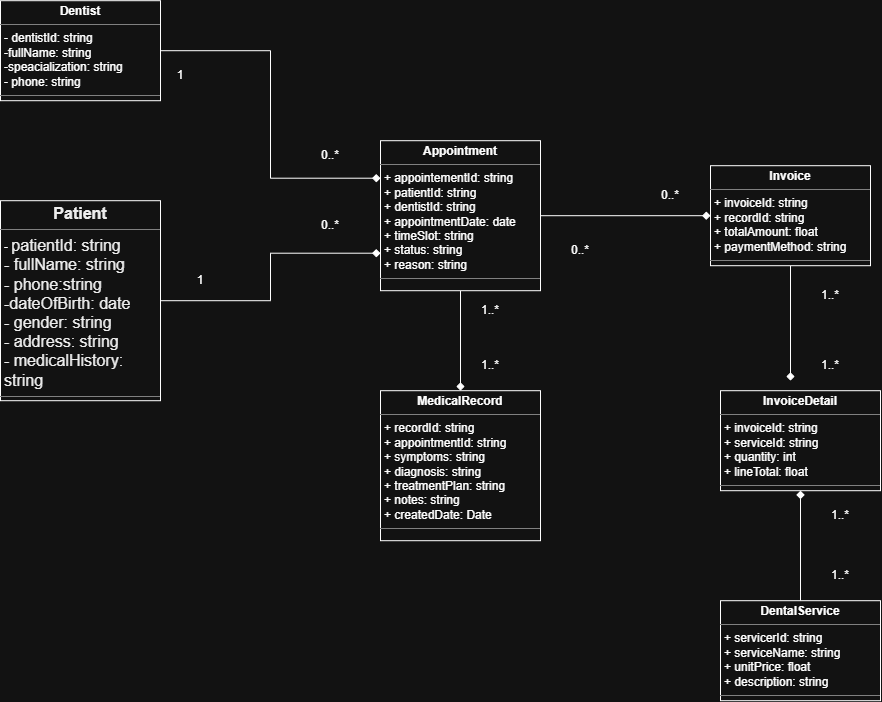

The diagram above was exported from draw.io. Its source (the exported page's mxGraphModel, read from the mxfile embedded in the PNG):
<mxGraphModel dx="1940" dy="1883" grid="1" gridSize="10" guides="1" tooltips="1" connect="1" arrows="1" fold="1" page="1" pageScale="1" pageWidth="827" pageHeight="1169" math="0" shadow="0">
  <root>
    <mxCell id="0" />
    <mxCell id="1" parent="0" />
    <mxCell id="9VjhZrhRBahr6m_KDRBZ-9" edge="1" parent="1" source="9VjhZrhRBahr6m_KDRBZ-1" style="edgeStyle=orthogonalEdgeStyle;rounded=0;orthogonalLoop=1;jettySize=auto;html=1;entryX=0;entryY=0.75;entryDx=0;entryDy=0;endArrow=diamond;endFill=1;" target="9VjhZrhRBahr6m_KDRBZ-7">
      <mxGeometry relative="1" as="geometry" />
    </mxCell>
    <mxCell id="9VjhZrhRBahr6m_KDRBZ-1" parent="1" style="verticalAlign=top;align=left;overflow=fill;html=1;whiteSpace=wrap;" value="&lt;p style=&quot;margin:0px;margin-top:4px;text-align:center;&quot;&gt;&lt;span id=&quot;docs-internal-guid-15a29b68-7fff-4820-8499-b2ff3958acb0&quot;&gt;&lt;span style=&quot;font-size: 12pt; font-family: Arial, sans-serif; background-color: transparent; font-weight: 700; font-variant: normal; vertical-align: baseline; white-space: pre-wrap; color: light-dark(rgb(0, 0, 0), rgb(237, 237, 237));&quot;&gt;Patient&lt;/span&gt;&lt;/span&gt;&lt;/p&gt;&lt;hr size=&quot;1&quot; style=&quot;border-style:solid;&quot;&gt;&lt;p style=&quot;margin:0px;margin-left:4px;&quot;&gt;-&amp;nbsp;&lt;span style=&quot;background-color: transparent; color: rgb(0, 0, 0); font-family: Arial, sans-serif; font-size: 12pt; white-space: pre-wrap;&quot;&gt;patientId: string&lt;/span&gt;&lt;/p&gt;&lt;p style=&quot;margin:0px;margin-left:4px;&quot;&gt;&lt;span style=&quot;background-color: transparent; color: rgb(0, 0, 0); font-family: Arial, sans-serif; font-size: 12pt; white-space: pre-wrap;&quot;&gt;- fullName: string&lt;/span&gt;&lt;/p&gt;&lt;p style=&quot;margin:0px;margin-left:4px;&quot;&gt;&lt;span style=&quot;background-color: transparent; color: rgb(0, 0, 0); font-family: Arial, sans-serif; font-size: 12pt; white-space: pre-wrap;&quot;&gt;- phone:string&lt;/span&gt;&lt;/p&gt;&lt;p style=&quot;margin:0px;margin-left:4px;&quot;&gt;&lt;span style=&quot;background-color: transparent; color: rgb(0, 0, 0); font-family: Arial, sans-serif; font-size: 12pt; white-space: pre-wrap;&quot;&gt;-dateOfBirth: date&lt;/span&gt;&lt;/p&gt;&lt;p style=&quot;margin:0px;margin-left:4px;&quot;&gt;&lt;span style=&quot;background-color: transparent; color: rgb(0, 0, 0); font-family: Arial, sans-serif; font-size: 12pt; white-space: pre-wrap;&quot;&gt;- gender: string&lt;/span&gt;&lt;/p&gt;&lt;p style=&quot;margin:0px;margin-left:4px;&quot;&gt;&lt;span style=&quot;background-color: transparent; color: rgb(0, 0, 0); font-family: Arial, sans-serif; font-size: 12pt; white-space: pre-wrap;&quot;&gt;- address: string&lt;/span&gt;&lt;/p&gt;&lt;p style=&quot;margin:0px;margin-left:4px;&quot;&gt;&lt;span style=&quot;background-color: transparent; color: rgb(0, 0, 0); font-family: Arial, sans-serif; font-size: 12pt; white-space: pre-wrap;&quot;&gt;- medicalHistory: string&lt;/span&gt;&lt;/p&gt;&lt;hr size=&quot;1&quot; style=&quot;border-style:solid;&quot;&gt;&lt;p style=&quot;margin:0px;margin-left:4px;&quot;&gt;&lt;br&gt;&lt;/p&gt;" vertex="1">
      <mxGeometry height="200" width="160" x="-320" y="-110" as="geometry" />
    </mxCell>
    <mxCell id="9VjhZrhRBahr6m_KDRBZ-10" edge="1" parent="1" source="9VjhZrhRBahr6m_KDRBZ-2" style="edgeStyle=orthogonalEdgeStyle;rounded=0;orthogonalLoop=1;jettySize=auto;html=1;endArrow=diamond;endFill=1;" target="9VjhZrhRBahr6m_KDRBZ-3">
      <mxGeometry relative="1" as="geometry" />
    </mxCell>
    <mxCell id="9VjhZrhRBahr6m_KDRBZ-2" parent="1" style="verticalAlign=top;align=left;overflow=fill;html=1;whiteSpace=wrap;" value="&lt;p style=&quot;margin:0px;margin-top:4px;text-align:center;&quot;&gt;&lt;b&gt;DentalService&lt;/b&gt;&lt;/p&gt;&lt;hr size=&quot;1&quot; style=&quot;border-style:solid;&quot;&gt;&lt;p style=&quot;margin:0px;margin-left:4px;&quot;&gt;+ servicerId: string&lt;/p&gt;&lt;p style=&quot;margin:0px;margin-left:4px;&quot;&gt;+ serviceName: string&lt;/p&gt;&lt;p style=&quot;margin:0px;margin-left:4px;&quot;&gt;+ unitPrice: float&lt;/p&gt;&lt;p style=&quot;margin:0px;margin-left:4px;&quot;&gt;+ description: string&lt;/p&gt;&lt;hr size=&quot;1&quot; style=&quot;border-style:solid;&quot;&gt;&lt;p style=&quot;margin:0px;margin-left:4px;&quot;&gt;&lt;br&gt;&lt;/p&gt;" vertex="1">
      <mxGeometry height="100" width="160" x="400" y="290" as="geometry" />
    </mxCell>
    <mxCell id="9VjhZrhRBahr6m_KDRBZ-3" parent="1" style="verticalAlign=top;align=left;overflow=fill;html=1;whiteSpace=wrap;" value="&lt;p style=&quot;margin:0px;margin-top:4px;text-align:center;&quot;&gt;&lt;b&gt;InvoiceDetail&lt;/b&gt;&lt;/p&gt;&lt;hr size=&quot;1&quot; style=&quot;border-style:solid;&quot;&gt;&lt;p style=&quot;margin:0px;margin-left:4px;&quot;&gt;+ invoiceId: string&lt;/p&gt;&lt;p style=&quot;margin:0px;margin-left:4px;&quot;&gt;+ serviceId: string&lt;/p&gt;&lt;p style=&quot;margin:0px;margin-left:4px;&quot;&gt;+ quantity: int&lt;/p&gt;&lt;p style=&quot;margin:0px;margin-left:4px;&quot;&gt;+ lineTotal: float&lt;/p&gt;&lt;hr size=&quot;1&quot; style=&quot;border-style:solid;&quot;&gt;&lt;p style=&quot;margin:0px;margin-left:4px;&quot;&gt;&lt;br&gt;&lt;/p&gt;" vertex="1">
      <mxGeometry height="100" width="160" x="400" y="80" as="geometry" />
    </mxCell>
    <mxCell id="9VjhZrhRBahr6m_KDRBZ-4" parent="1" style="verticalAlign=top;align=left;overflow=fill;html=1;whiteSpace=wrap;" value="&lt;p style=&quot;margin:0px;margin-top:4px;text-align:center;&quot;&gt;&lt;b&gt;MedicalRecord&lt;/b&gt;&lt;/p&gt;&lt;hr size=&quot;1&quot; style=&quot;border-style:solid;&quot;&gt;&lt;p style=&quot;margin:0px;margin-left:4px;&quot;&gt;+ recordId: string&lt;/p&gt;&lt;p style=&quot;margin:0px;margin-left:4px;&quot;&gt;+ appointmentId: string&lt;/p&gt;&lt;p style=&quot;margin:0px;margin-left:4px;&quot;&gt;+ symptoms: string&lt;/p&gt;&lt;p style=&quot;margin:0px;margin-left:4px;&quot;&gt;+ diagnosis: string&lt;/p&gt;&lt;p style=&quot;margin:0px;margin-left:4px;&quot;&gt;+ treatmentPlan: string&lt;/p&gt;&lt;p style=&quot;margin:0px;margin-left:4px;&quot;&gt;+ notes: string&lt;/p&gt;&lt;p style=&quot;margin:0px;margin-left:4px;&quot;&gt;+ createdDate: Date&lt;/p&gt;&lt;hr size=&quot;1&quot; style=&quot;border-style:solid;&quot;&gt;&lt;p style=&quot;margin:0px;margin-left:4px;&quot;&gt;&lt;br&gt;&lt;/p&gt;" vertex="1">
      <mxGeometry height="150" width="160" x="60" y="80" as="geometry" />
    </mxCell>
    <mxCell id="9VjhZrhRBahr6m_KDRBZ-13" edge="1" parent="1" source="9VjhZrhRBahr6m_KDRBZ-5" style="edgeStyle=orthogonalEdgeStyle;rounded=0;orthogonalLoop=1;jettySize=auto;html=1;endArrow=diamond;endFill=1;">
      <mxGeometry relative="1" as="geometry">
        <mxPoint x="470" y="70" as="targetPoint" />
      </mxGeometry>
    </mxCell>
    <mxCell id="9VjhZrhRBahr6m_KDRBZ-5" parent="1" style="verticalAlign=top;align=left;overflow=fill;html=1;whiteSpace=wrap;" value="&lt;p style=&quot;margin:0px;margin-top:4px;text-align:center;&quot;&gt;&lt;b&gt;Invoice&lt;/b&gt;&lt;/p&gt;&lt;hr size=&quot;1&quot; style=&quot;border-style:solid;&quot;&gt;&lt;p style=&quot;margin:0px;margin-left:4px;&quot;&gt;+ invoiceId: string&lt;/p&gt;&lt;p style=&quot;margin:0px;margin-left:4px;&quot;&gt;+ recordId: string&lt;/p&gt;&lt;p style=&quot;margin:0px;margin-left:4px;&quot;&gt;+ totalAmount: float&lt;/p&gt;&lt;p style=&quot;margin:0px;margin-left:4px;&quot;&gt;+ paymentMethod: string&lt;/p&gt;&lt;hr size=&quot;1&quot; style=&quot;border-style:solid;&quot;&gt;&lt;p style=&quot;margin:0px;margin-left:4px;&quot;&gt;&lt;br&gt;&lt;/p&gt;" vertex="1">
      <mxGeometry height="100" width="160" x="390" y="-145" as="geometry" />
    </mxCell>
    <mxCell id="9VjhZrhRBahr6m_KDRBZ-8" edge="1" parent="1" source="9VjhZrhRBahr6m_KDRBZ-6" style="edgeStyle=orthogonalEdgeStyle;rounded=0;orthogonalLoop=1;jettySize=auto;html=1;entryX=0;entryY=0.25;entryDx=0;entryDy=0;endArrow=diamond;endFill=1;" target="9VjhZrhRBahr6m_KDRBZ-7">
      <mxGeometry relative="1" as="geometry" />
    </mxCell>
    <mxCell id="9VjhZrhRBahr6m_KDRBZ-6" parent="1" style="verticalAlign=top;align=left;overflow=fill;html=1;whiteSpace=wrap;" value="&lt;p style=&quot;margin:0px;margin-top:4px;text-align:center;&quot;&gt;&lt;b&gt;Dentist&lt;/b&gt;&lt;/p&gt;&lt;hr size=&quot;1&quot; style=&quot;border-style:solid;&quot;&gt;&lt;p style=&quot;margin:0px;margin-left:4px;&quot;&gt;- dentistId: string&lt;/p&gt;&lt;p style=&quot;margin:0px;margin-left:4px;&quot;&gt;-fullName: string&lt;/p&gt;&lt;p style=&quot;margin:0px;margin-left:4px;&quot;&gt;-speacialization: string&lt;/p&gt;&lt;p style=&quot;margin:0px;margin-left:4px;&quot;&gt;- phone: string&lt;/p&gt;&lt;hr size=&quot;1&quot; style=&quot;border-style:solid;&quot;&gt;&lt;p style=&quot;margin:0px;margin-left:4px;&quot;&gt;&lt;br&gt;&lt;/p&gt;" vertex="1">
      <mxGeometry height="100" width="160" x="-320" y="-310" as="geometry" />
    </mxCell>
    <mxCell id="9VjhZrhRBahr6m_KDRBZ-11" edge="1" parent="1" source="9VjhZrhRBahr6m_KDRBZ-7" style="edgeStyle=orthogonalEdgeStyle;rounded=0;orthogonalLoop=1;jettySize=auto;html=1;entryX=0.5;entryY=0;entryDx=0;entryDy=0;endArrow=diamond;endFill=1;" target="9VjhZrhRBahr6m_KDRBZ-4">
      <mxGeometry relative="1" as="geometry" />
    </mxCell>
    <mxCell id="9VjhZrhRBahr6m_KDRBZ-12" edge="1" parent="1" source="9VjhZrhRBahr6m_KDRBZ-7" style="edgeStyle=orthogonalEdgeStyle;rounded=0;orthogonalLoop=1;jettySize=auto;html=1;entryX=0;entryY=0.5;entryDx=0;entryDy=0;endArrow=diamond;endFill=1;" target="9VjhZrhRBahr6m_KDRBZ-5">
      <mxGeometry relative="1" as="geometry" />
    </mxCell>
    <mxCell id="9VjhZrhRBahr6m_KDRBZ-7" parent="1" style="verticalAlign=top;align=left;overflow=fill;html=1;whiteSpace=wrap;" value="&lt;p style=&quot;margin:0px;margin-top:4px;text-align:center;&quot;&gt;&lt;b&gt;Appointment&lt;/b&gt;&lt;/p&gt;&lt;hr size=&quot;1&quot; style=&quot;border-style:solid;&quot;&gt;&lt;p style=&quot;margin:0px;margin-left:4px;&quot;&gt;+ appointementId: string&lt;/p&gt;&lt;p style=&quot;margin:0px;margin-left:4px;&quot;&gt;+ patientId: string&lt;/p&gt;&lt;p style=&quot;margin:0px;margin-left:4px;&quot;&gt;+ dentistId: string&lt;/p&gt;&lt;p style=&quot;margin:0px;margin-left:4px;&quot;&gt;+ appointmentDate: date&lt;/p&gt;&lt;p style=&quot;margin:0px;margin-left:4px;&quot;&gt;+ timeSlot: string&lt;/p&gt;&lt;p style=&quot;margin:0px;margin-left:4px;&quot;&gt;+ status: string&lt;/p&gt;&lt;p style=&quot;margin:0px;margin-left:4px;&quot;&gt;+ reason: string&lt;/p&gt;&lt;hr size=&quot;1&quot; style=&quot;border-style:solid;&quot;&gt;&lt;p style=&quot;margin:0px;margin-left:4px;&quot;&gt;&lt;br&gt;&lt;/p&gt;" vertex="1">
      <mxGeometry height="150" width="160" x="60" y="-170" as="geometry" />
    </mxCell>
    <mxCell id="9VjhZrhRBahr6m_KDRBZ-14" parent="1" style="text;html=1;whiteSpace=wrap;strokeColor=none;fillColor=none;align=center;verticalAlign=middle;rounded=0;" value="1" vertex="1">
      <mxGeometry height="30" width="60" x="-170" y="-250" as="geometry" />
    </mxCell>
    <mxCell id="9VjhZrhRBahr6m_KDRBZ-15" parent="1" style="text;html=1;whiteSpace=wrap;strokeColor=none;fillColor=none;align=center;verticalAlign=middle;rounded=0;" value="0..*" vertex="1">
      <mxGeometry height="30" width="60" x="-20" y="-170" as="geometry" />
    </mxCell>
    <mxCell id="9VjhZrhRBahr6m_KDRBZ-16" parent="1" style="text;html=1;whiteSpace=wrap;strokeColor=none;fillColor=none;align=center;verticalAlign=middle;rounded=0;" value="0..*" vertex="1">
      <mxGeometry height="30" width="60" x="-20" y="-100" as="geometry" />
    </mxCell>
    <mxCell id="9VjhZrhRBahr6m_KDRBZ-17" parent="1" style="text;html=1;whiteSpace=wrap;strokeColor=none;fillColor=none;align=center;verticalAlign=middle;rounded=0;" value="1" vertex="1">
      <mxGeometry height="30" width="60" x="-150" y="-45" as="geometry" />
    </mxCell>
    <mxCell id="9VjhZrhRBahr6m_KDRBZ-18" parent="1" style="text;html=1;whiteSpace=wrap;strokeColor=none;fillColor=none;align=center;verticalAlign=middle;rounded=0;" value="0..*" vertex="1">
      <mxGeometry height="30" width="60" x="230" y="-75" as="geometry" />
    </mxCell>
    <mxCell id="9VjhZrhRBahr6m_KDRBZ-19" parent="1" style="text;html=1;whiteSpace=wrap;strokeColor=none;fillColor=none;align=center;verticalAlign=middle;rounded=0;" value="0..*" vertex="1">
      <mxGeometry height="30" width="60" x="320" y="-130" as="geometry" />
    </mxCell>
    <mxCell id="9VjhZrhRBahr6m_KDRBZ-21" parent="1" style="text;html=1;whiteSpace=wrap;strokeColor=none;fillColor=none;align=center;verticalAlign=middle;rounded=0;" value="1..*" vertex="1">
      <mxGeometry height="30" width="60" x="480" y="-30" as="geometry" />
    </mxCell>
    <mxCell id="9VjhZrhRBahr6m_KDRBZ-22" parent="1" style="text;html=1;whiteSpace=wrap;strokeColor=none;fillColor=none;align=center;verticalAlign=middle;rounded=0;" value="1..*" vertex="1">
      <mxGeometry height="30" width="60" x="480" y="40" as="geometry" />
    </mxCell>
    <mxCell id="9VjhZrhRBahr6m_KDRBZ-23" parent="1" style="text;html=1;whiteSpace=wrap;strokeColor=none;fillColor=none;align=center;verticalAlign=middle;rounded=0;" value="1..*" vertex="1">
      <mxGeometry height="30" width="60" x="490" y="190" as="geometry" />
    </mxCell>
    <mxCell id="9VjhZrhRBahr6m_KDRBZ-24" parent="1" style="text;html=1;whiteSpace=wrap;strokeColor=none;fillColor=none;align=center;verticalAlign=middle;rounded=0;" value="1..*" vertex="1">
      <mxGeometry height="30" width="60" x="490" y="250" as="geometry" />
    </mxCell>
    <mxCell id="9VjhZrhRBahr6m_KDRBZ-25" parent="1" style="text;html=1;whiteSpace=wrap;strokeColor=none;fillColor=none;align=center;verticalAlign=middle;rounded=0;" value="1..*" vertex="1">
      <mxGeometry height="30" width="60" x="140" y="-15" as="geometry" />
    </mxCell>
    <mxCell id="9VjhZrhRBahr6m_KDRBZ-26" parent="1" style="text;html=1;whiteSpace=wrap;strokeColor=none;fillColor=none;align=center;verticalAlign=middle;rounded=0;" value="1..*" vertex="1">
      <mxGeometry height="30" width="60" x="140" y="40" as="geometry" />
    </mxCell>
  </root>
</mxGraphModel>